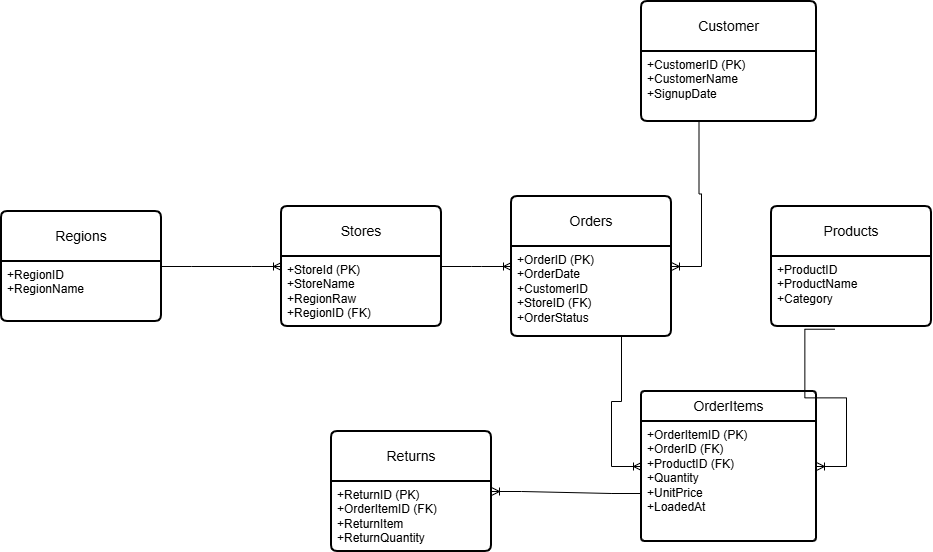

The diagram above was exported from draw.io. Its source (the exported page's mxGraphModel, read from the mxfile embedded in the PNG):
<mxGraphModel dx="1271" dy="673" grid="0" gridSize="10" guides="1" tooltips="1" connect="1" arrows="1" fold="1" page="1" pageScale="1" pageWidth="850" pageHeight="1100" math="0" shadow="0">
  <root>
    <mxCell id="0" />
    <mxCell id="1" parent="0" />
    <mxCell id="AEs94JZQqVLOHT5ufy5k-1" parent="1" style="swimlane;childLayout=stackLayout;horizontal=1;startSize=50;horizontalStack=0;rounded=1;fontSize=14;fontStyle=0;strokeWidth=2;resizeParent=0;resizeLast=1;shadow=0;dashed=0;align=center;arcSize=4;whiteSpace=wrap;html=1;" value="Stores" vertex="1">
      <mxGeometry height="120" width="160" x="470" y="435" as="geometry" />
    </mxCell>
    <mxCell id="AEs94JZQqVLOHT5ufy5k-2" parent="AEs94JZQqVLOHT5ufy5k-1" style="align=left;strokeColor=none;fillColor=none;spacingLeft=4;spacingRight=4;fontSize=12;verticalAlign=top;rotatable=0;part=1;html=1;whiteSpace=wrap;" value="+StoreId (PK)&lt;div&gt;+StoreName&lt;/div&gt;&lt;div&gt;+RegionRaw&lt;/div&gt;&lt;div&gt;+RegionID (FK)&lt;/div&gt;" vertex="1">
      <mxGeometry height="70" width="160" y="50" as="geometry" />
    </mxCell>
    <mxCell id="AEs94JZQqVLOHT5ufy5k-3" parent="1" style="swimlane;childLayout=stackLayout;horizontal=1;startSize=50;horizontalStack=0;rounded=1;fontSize=14;fontStyle=0;strokeWidth=2;resizeParent=0;resizeLast=1;shadow=0;dashed=0;align=center;arcSize=4;whiteSpace=wrap;html=1;" value="Customer" vertex="1">
      <mxGeometry height="120" width="175" x="830" y="230" as="geometry" />
    </mxCell>
    <mxCell id="AEs94JZQqVLOHT5ufy5k-4" parent="AEs94JZQqVLOHT5ufy5k-3" style="align=left;strokeColor=none;fillColor=none;spacingLeft=4;spacingRight=4;fontSize=12;verticalAlign=top;rotatable=0;part=1;html=1;whiteSpace=wrap;" value="+CustomerID (PK)&lt;br&gt;+CustomerName&lt;br&gt;+SignupDate" vertex="1">
      <mxGeometry height="70" width="175" y="50" as="geometry" />
    </mxCell>
    <mxCell id="AEs94JZQqVLOHT5ufy5k-5" parent="1" style="swimlane;childLayout=stackLayout;horizontal=1;startSize=50;horizontalStack=0;rounded=1;fontSize=14;fontStyle=0;strokeWidth=2;resizeParent=0;resizeLast=1;shadow=0;dashed=0;align=center;arcSize=4;whiteSpace=wrap;html=1;" value="Products" vertex="1">
      <mxGeometry height="120" width="160" x="960" y="435" as="geometry" />
    </mxCell>
    <mxCell id="AEs94JZQqVLOHT5ufy5k-6" parent="AEs94JZQqVLOHT5ufy5k-5" style="align=left;strokeColor=none;fillColor=none;spacingLeft=4;spacingRight=4;fontSize=12;verticalAlign=top;rotatable=0;part=1;html=1;whiteSpace=wrap;" value="+ProductID&lt;div&gt;+ProductName&lt;/div&gt;&lt;div&gt;+Category&lt;/div&gt;" vertex="1">
      <mxGeometry height="70" width="160" y="50" as="geometry" />
    </mxCell>
    <mxCell id="AEs94JZQqVLOHT5ufy5k-7" parent="1" style="swimlane;childLayout=stackLayout;horizontal=1;startSize=30;horizontalStack=0;rounded=1;fontSize=14;fontStyle=0;strokeWidth=2;resizeParent=0;resizeLast=1;shadow=0;dashed=0;align=center;arcSize=4;whiteSpace=wrap;html=1;" value="OrderItems" vertex="1">
      <mxGeometry height="150" width="175" x="830" y="620" as="geometry" />
    </mxCell>
    <mxCell id="AEs94JZQqVLOHT5ufy5k-8" parent="AEs94JZQqVLOHT5ufy5k-7" style="align=left;strokeColor=none;fillColor=none;spacingLeft=4;spacingRight=4;fontSize=12;verticalAlign=top;rotatable=0;part=1;html=1;whiteSpace=wrap;" value="+OrderItemID (PK)&lt;div&gt;+OrderID (FK)&lt;/div&gt;&lt;div&gt;+ProductID (FK)&lt;/div&gt;&lt;div&gt;+Quantity&lt;/div&gt;&lt;div&gt;+UnitPrice&lt;/div&gt;&lt;div&gt;+LoadedAt&lt;/div&gt;" vertex="1">
      <mxGeometry height="120" width="175" y="30" as="geometry" />
    </mxCell>
    <mxCell id="AEs94JZQqVLOHT5ufy5k-9" parent="1" style="swimlane;childLayout=stackLayout;horizontal=1;startSize=50;horizontalStack=0;rounded=1;fontSize=14;fontStyle=0;strokeWidth=2;resizeParent=0;resizeLast=1;shadow=0;dashed=0;align=center;arcSize=4;whiteSpace=wrap;html=1;" value="Returns" vertex="1">
      <mxGeometry height="120" width="160" x="520" y="660" as="geometry" />
    </mxCell>
    <mxCell id="AEs94JZQqVLOHT5ufy5k-10" parent="AEs94JZQqVLOHT5ufy5k-9" style="align=left;strokeColor=none;fillColor=none;spacingLeft=4;spacingRight=4;fontSize=12;verticalAlign=top;rotatable=0;part=1;html=1;whiteSpace=wrap;" value="+ReturnID (PK)&lt;div&gt;+OrderItemID (FK)&lt;/div&gt;&lt;div&gt;+ReturnItem&lt;/div&gt;&lt;div&gt;+ReturnQuantity&lt;/div&gt;" vertex="1">
      <mxGeometry height="70" width="160" y="50" as="geometry" />
    </mxCell>
    <mxCell id="AEs94JZQqVLOHT5ufy5k-11" parent="1" style="swimlane;childLayout=stackLayout;horizontal=1;startSize=50;horizontalStack=0;rounded=1;fontSize=14;fontStyle=0;strokeWidth=2;resizeParent=0;resizeLast=1;shadow=0;dashed=0;align=center;arcSize=4;whiteSpace=wrap;html=1;" value="Orders" vertex="1">
      <mxGeometry height="140" width="160" x="700" y="425" as="geometry" />
    </mxCell>
    <mxCell id="AEs94JZQqVLOHT5ufy5k-12" parent="AEs94JZQqVLOHT5ufy5k-11" style="align=left;strokeColor=none;fillColor=none;spacingLeft=4;spacingRight=4;fontSize=12;verticalAlign=top;rotatable=0;part=1;html=1;whiteSpace=wrap;" value="+OrderID (PK)&lt;br&gt;&lt;div&gt;+OrderDate&lt;/div&gt;&lt;div&gt;+CustomerID&lt;/div&gt;&lt;div&gt;+StoreID (FK)&lt;/div&gt;&lt;div&gt;+OrderStatus&lt;/div&gt;" vertex="1">
      <mxGeometry height="90" width="160" y="50" as="geometry" />
    </mxCell>
    <mxCell id="AEs94JZQqVLOHT5ufy5k-14" parent="1" style="swimlane;childLayout=stackLayout;horizontal=1;startSize=50;horizontalStack=0;rounded=1;fontSize=14;fontStyle=0;strokeWidth=2;resizeParent=0;resizeLast=1;shadow=0;dashed=0;align=center;arcSize=4;whiteSpace=wrap;html=1;" value="Regions" vertex="1">
      <mxGeometry height="110" width="160" x="190" y="440" as="geometry" />
    </mxCell>
    <mxCell id="AEs94JZQqVLOHT5ufy5k-15" parent="AEs94JZQqVLOHT5ufy5k-14" style="align=left;strokeColor=none;fillColor=none;spacingLeft=4;spacingRight=4;fontSize=12;verticalAlign=top;rotatable=0;part=1;html=1;whiteSpace=wrap;" value="+RegionID&lt;div&gt;+RegionName&lt;/div&gt;" vertex="1">
      <mxGeometry height="60" width="160" y="50" as="geometry" />
    </mxCell>
    <mxCell id="AEs94JZQqVLOHT5ufy5k-17" edge="1" parent="1" source="AEs94JZQqVLOHT5ufy5k-14" style="edgeStyle=entityRelationEdgeStyle;fontSize=12;html=1;endArrow=ERoneToMany;rounded=0;exitX=1;exitY=0.5;exitDx=0;exitDy=0;entryX=0;entryY=0.5;entryDx=0;entryDy=0;" target="AEs94JZQqVLOHT5ufy5k-1" value="">
      <mxGeometry height="100" relative="1" width="100" as="geometry">
        <mxPoint x="380" y="420" as="sourcePoint" />
        <mxPoint x="480" y="320" as="targetPoint" />
      </mxGeometry>
    </mxCell>
    <mxCell id="AEs94JZQqVLOHT5ufy5k-19" edge="1" parent="1" source="AEs94JZQqVLOHT5ufy5k-1" style="edgeStyle=entityRelationEdgeStyle;fontSize=12;html=1;endArrow=ERoneToMany;rounded=0;exitX=1;exitY=0.5;exitDx=0;exitDy=0;entryX=0;entryY=0.5;entryDx=0;entryDy=0;" target="AEs94JZQqVLOHT5ufy5k-11" value="">
      <mxGeometry height="100" relative="1" width="100" as="geometry">
        <mxPoint x="380" y="420" as="sourcePoint" />
        <mxPoint x="480" y="320" as="targetPoint" />
      </mxGeometry>
    </mxCell>
    <mxCell id="AEs94JZQqVLOHT5ufy5k-22" edge="1" parent="1" source="AEs94JZQqVLOHT5ufy5k-11" style="edgeStyle=entityRelationEdgeStyle;fontSize=12;html=1;endArrow=ERoneToMany;rounded=0;exitX=0.5;exitY=1;exitDx=0;exitDy=0;entryX=0;entryY=0.5;entryDx=0;entryDy=0;" target="AEs94JZQqVLOHT5ufy5k-7" value="">
      <mxGeometry height="100" relative="1" width="100" as="geometry">
        <mxPoint x="780" y="580" as="sourcePoint" />
        <mxPoint x="700" y="800" as="targetPoint" />
      </mxGeometry>
    </mxCell>
    <mxCell id="AEs94JZQqVLOHT5ufy5k-23" edge="1" parent="1" source="AEs94JZQqVLOHT5ufy5k-6" style="edgeStyle=entityRelationEdgeStyle;fontSize=12;html=1;endArrow=ERoneToMany;rounded=0;entryX=1;entryY=0.5;entryDx=0;entryDy=0;exitX=0.396;exitY=1.039;exitDx=0;exitDy=0;exitPerimeter=0;" target="AEs94JZQqVLOHT5ufy5k-7" value="">
      <mxGeometry height="100" relative="1" width="100" x="0.3849" as="geometry">
        <mxPoint x="410" y="680" as="sourcePoint" />
        <mxPoint x="845" y="940" as="targetPoint" />
      </mxGeometry>
    </mxCell>
    <mxCell id="AEs94JZQqVLOHT5ufy5k-24" edge="1" parent="1" source="AEs94JZQqVLOHT5ufy5k-8" style="edgeStyle=entityRelationEdgeStyle;fontSize=12;html=1;endArrow=ERoneToMany;rounded=0;entryX=1;entryY=0.5;entryDx=0;entryDy=0;exitX=0.002;exitY=0.6;exitDx=0;exitDy=0;exitPerimeter=0;" target="AEs94JZQqVLOHT5ufy5k-9" value="">
      <mxGeometry height="100" relative="1" width="100" as="geometry">
        <mxPoint x="640" y="810" as="sourcePoint" />
        <mxPoint x="540" y="700" as="targetPoint" />
      </mxGeometry>
    </mxCell>
    <mxCell id="AEs94JZQqVLOHT5ufy5k-25" edge="1" parent="1" source="AEs94JZQqVLOHT5ufy5k-3" style="edgeStyle=entityRelationEdgeStyle;fontSize=12;html=1;endArrow=ERoneToMany;rounded=0;exitX=0.5;exitY=1;exitDx=0;exitDy=0;" target="AEs94JZQqVLOHT5ufy5k-11" value="">
      <mxGeometry height="100" relative="1" width="100" as="geometry">
        <mxPoint x="440" y="520" as="sourcePoint" />
        <mxPoint x="790" y="380" as="targetPoint" />
      </mxGeometry>
    </mxCell>
  </root>
</mxGraphModel>